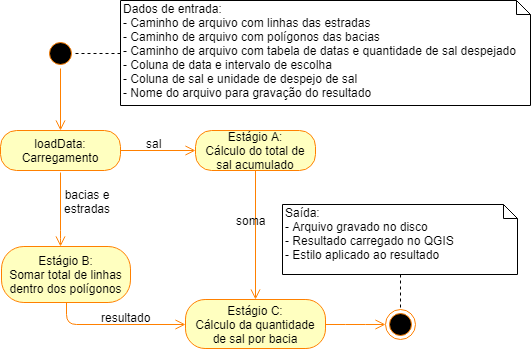

The diagram above was exported from draw.io. Its source (the exported page's mxGraphModel, read from the mxfile embedded in the PNG):
<mxGraphModel dx="840" dy="452" grid="1" gridSize="10" guides="1" tooltips="1" connect="1" arrows="1" fold="1" page="1" pageScale="1" pageWidth="827" pageHeight="1169" math="0" shadow="0">
  <root>
    <mxCell id="0" />
    <mxCell id="1" parent="0" />
    <mxCell id="jnB1VYHA0dOUVs7hxkr9-4" value="" style="edgeStyle=orthogonalEdgeStyle;html=1;verticalAlign=bottom;endArrow=open;endSize=8;strokeColor=#FF8000;" parent="1" source="jnB1VYHA0dOUVs7hxkr9-3" target="jnB1VYHA0dOUVs7hxkr9-31" edge="1">
      <mxGeometry relative="1" as="geometry">
        <mxPoint x="135" y="250" as="targetPoint" />
      </mxGeometry>
    </mxCell>
    <mxCell id="jnB1VYHA0dOUVs7hxkr9-66" value="sal&lt;br&gt;" style="text;html=1;resizable=0;points=[];align=center;verticalAlign=middle;labelBackgroundColor=none;" parent="jnB1VYHA0dOUVs7hxkr9-4" vertex="1" connectable="0">
      <mxGeometry x="-0.1022" relative="1" as="geometry">
        <mxPoint x="-1" y="-8" as="offset" />
      </mxGeometry>
    </mxCell>
    <mxCell id="jnB1VYHA0dOUVs7hxkr9-3" value="loadData: Carregamento" style="rounded=1;whiteSpace=wrap;html=1;arcSize=40;fontColor=#000000;fillColor=#ffffc0;strokeColor=#FF8000;" parent="1" vertex="1">
      <mxGeometry x="90" y="150" width="120" height="40" as="geometry" />
    </mxCell>
    <mxCell id="lwGJ3moaa6BSz6YUGvnq-1" value="soma" style="edgeStyle=orthogonalEdgeStyle;rounded=0;orthogonalLoop=1;jettySize=auto;html=1;strokeColor=#FF8000;endSize=8;endArrow=open;endFill=0;labelBackgroundColor=none;fontSize=12;" parent="1" source="jnB1VYHA0dOUVs7hxkr9-31" target="jnB1VYHA0dOUVs7hxkr9-50" edge="1">
      <mxGeometry x="-0.2248" y="-5" relative="1" as="geometry">
        <mxPoint as="offset" />
      </mxGeometry>
    </mxCell>
    <mxCell id="jnB1VYHA0dOUVs7hxkr9-31" value="Estágio A:&lt;br&gt;Cálculo do total de sal acumulado&lt;br&gt;" style="rounded=1;whiteSpace=wrap;html=1;arcSize=40;fontColor=#000000;fillColor=#ffffc0;strokeColor=#FF8000;" parent="1" vertex="1">
      <mxGeometry x="285" y="150" width="120" height="40" as="geometry" />
    </mxCell>
    <mxCell id="jnB1VYHA0dOUVs7hxkr9-49" value="" style="ellipse;html=1;shape=endState;fillColor=#000000;strokeColor=#FF8000;" parent="1" vertex="1">
      <mxGeometry x="475" y="328.5" width="30" height="30" as="geometry" />
    </mxCell>
    <mxCell id="NjZALXoeq_tmcnuvKo0O-15" style="edgeStyle=orthogonalEdgeStyle;rounded=1;orthogonalLoop=1;jettySize=auto;html=1;entryX=0;entryY=0.5;entryDx=0;entryDy=0;endArrow=open;endFill=0;endSize=8;strokeColor=#FF8000;" parent="1" source="jnB1VYHA0dOUVs7hxkr9-50" target="jnB1VYHA0dOUVs7hxkr9-49" edge="1">
      <mxGeometry relative="1" as="geometry" />
    </mxCell>
    <mxCell id="jnB1VYHA0dOUVs7hxkr9-50" value="Estágio C:&lt;br&gt;Cálculo da quantidade de sal por bacia&lt;br&gt;" style="rounded=1;whiteSpace=wrap;html=1;arcSize=40;fontColor=#000000;fillColor=#ffffc0;strokeColor=#FF8000;" parent="1" vertex="1">
      <mxGeometry x="275" y="319" width="140" height="49" as="geometry" />
    </mxCell>
    <mxCell id="jnB1VYHA0dOUVs7hxkr9-60" value="" style="edgeStyle=orthogonalEdgeStyle;html=1;verticalAlign=bottom;endArrow=open;endSize=8;strokeColor=#FF8000;" parent="1" target="NjZALXoeq_tmcnuvKo0O-8" edge="1">
      <mxGeometry relative="1" as="geometry">
        <mxPoint x="60" y="370" as="targetPoint" />
        <mxPoint x="150" y="192" as="sourcePoint" />
        <Array as="points">
          <mxPoint x="150" y="260" />
          <mxPoint x="150" y="260" />
        </Array>
      </mxGeometry>
    </mxCell>
    <mxCell id="jnB1VYHA0dOUVs7hxkr9-65" value="bacias e&lt;br&gt;estradas" style="text;html=1;resizable=0;points=[];align=center;verticalAlign=middle;labelBackgroundColor=none;" parent="jnB1VYHA0dOUVs7hxkr9-60" vertex="1" connectable="0">
      <mxGeometry x="-0.0311" y="-1" relative="1" as="geometry">
        <mxPoint x="27.5" y="-8" as="offset" />
      </mxGeometry>
    </mxCell>
    <mxCell id="jnB1VYHA0dOUVs7hxkr9-63" value="" style="ellipse;html=1;shape=startState;fillColor=#000000;strokeColor=#FF8000;shadow=0;" parent="1" vertex="1">
      <mxGeometry x="135" y="58" width="30" height="30" as="geometry" />
    </mxCell>
    <mxCell id="jnB1VYHA0dOUVs7hxkr9-64" value="" style="edgeStyle=orthogonalEdgeStyle;html=1;verticalAlign=bottom;endArrow=open;endSize=8;strokeColor=#FF8000;" parent="1" source="jnB1VYHA0dOUVs7hxkr9-63" target="jnB1VYHA0dOUVs7hxkr9-3" edge="1">
      <mxGeometry relative="1" as="geometry">
        <mxPoint x="90" y="109.5" as="targetPoint" />
      </mxGeometry>
    </mxCell>
    <mxCell id="jnB1VYHA0dOUVs7hxkr9-81" style="edgeStyle=orthogonalEdgeStyle;rounded=0;orthogonalLoop=1;jettySize=auto;html=1;exitX=0;exitY=0.5;exitDx=0;exitDy=0;exitPerimeter=0;entryX=1;entryY=0.5;entryDx=0;entryDy=0;dashed=1;endArrow=none;endFill=0;" parent="1" source="jnB1VYHA0dOUVs7hxkr9-80" target="jnB1VYHA0dOUVs7hxkr9-63" edge="1">
      <mxGeometry relative="1" as="geometry" />
    </mxCell>
    <mxCell id="jnB1VYHA0dOUVs7hxkr9-80" value="Dados de entrada:&lt;br&gt;- Caminho de arquivo com linhas das estradas&lt;br&gt;- Caminho de arquivo com polígonos das bacias&lt;br&gt;- Caminho de arquivo com tabela de datas e quantidade de sal despejado&lt;br&gt;- Coluna de data e intervalo de escolha&lt;br&gt;- Coluna de sal e unidade de despejo de sal&lt;br&gt;- Nome do arquivo para gravação do resultado&lt;br&gt;" style="shape=note;whiteSpace=wrap;html=1;size=14;verticalAlign=top;align=left;spacingTop=-6;shadow=0;strokeColor=#000000;fillColor=#ffffff;" parent="1" vertex="1">
      <mxGeometry x="210" y="20" width="410" height="105" as="geometry" />
    </mxCell>
    <mxCell id="jnB1VYHA0dOUVs7hxkr9-83" style="edgeStyle=orthogonalEdgeStyle;rounded=0;orthogonalLoop=1;jettySize=auto;html=1;exitX=0.5;exitY=1;exitDx=0;exitDy=0;exitPerimeter=0;entryX=0.5;entryY=0;entryDx=0;entryDy=0;dashed=1;endArrow=none;endFill=0;" parent="1" source="jnB1VYHA0dOUVs7hxkr9-82" target="jnB1VYHA0dOUVs7hxkr9-49" edge="1">
      <mxGeometry relative="1" as="geometry" />
    </mxCell>
    <mxCell id="jnB1VYHA0dOUVs7hxkr9-82" value="Saída:&lt;br&gt;- Arquivo gravado no disco&lt;br&gt;- Resultado carregado no QGIS&lt;br&gt;- Estilo aplicado ao resultado&amp;nbsp;&lt;br&gt;" style="shape=note;whiteSpace=wrap;html=1;size=14;verticalAlign=top;align=left;spacingTop=-6;shadow=0;strokeColor=#000000;fillColor=#ffffff;" parent="1" vertex="1">
      <mxGeometry x="372" y="224" width="235" height="70" as="geometry" />
    </mxCell>
    <mxCell id="NjZALXoeq_tmcnuvKo0O-12" style="edgeStyle=orthogonalEdgeStyle;rounded=1;orthogonalLoop=1;jettySize=auto;html=1;endArrow=open;endFill=0;endSize=8;strokeColor=#FF8000;entryX=0;entryY=0.5;entryDx=0;entryDy=0;exitX=0.5;exitY=1;exitDx=0;exitDy=0;" parent="1" source="NjZALXoeq_tmcnuvKo0O-8" target="jnB1VYHA0dOUVs7hxkr9-50" edge="1">
      <mxGeometry relative="1" as="geometry">
        <mxPoint x="300.9999999999998" y="372" as="targetPoint" />
      </mxGeometry>
    </mxCell>
    <mxCell id="NjZALXoeq_tmcnuvKo0O-16" value="resultado&lt;br&gt;" style="text;html=1;resizable=0;points=[];align=center;verticalAlign=middle;labelBackgroundColor=none;" parent="NjZALXoeq_tmcnuvKo0O-12" vertex="1" connectable="0">
      <mxGeometry x="-0.0667" y="-3" relative="1" as="geometry">
        <mxPoint x="15" y="-11" as="offset" />
      </mxGeometry>
    </mxCell>
    <mxCell id="NjZALXoeq_tmcnuvKo0O-8" value="Estágio B:&lt;br&gt;Somar total de linhas dentro dos polígonos&lt;br&gt;" style="rounded=1;whiteSpace=wrap;html=1;arcSize=40;fontColor=#000000;fillColor=#ffffc0;strokeColor=#FF8000;" parent="1" vertex="1">
      <mxGeometry x="91" y="266" width="129" height="56" as="geometry" />
    </mxCell>
  </root>
</mxGraphModel>